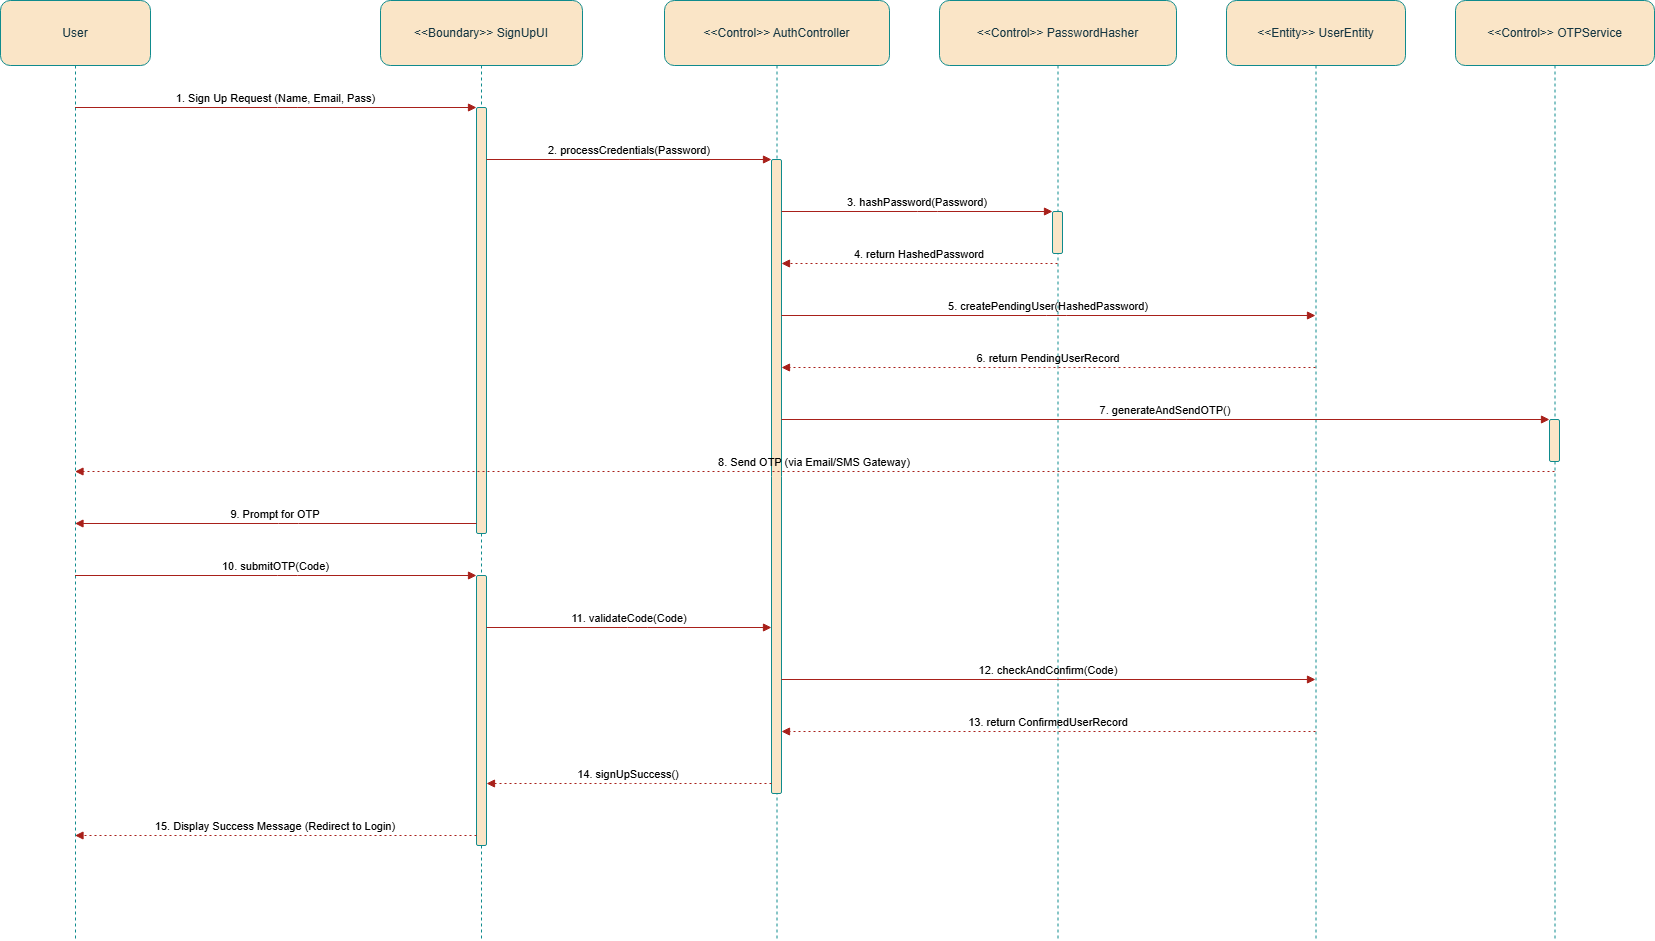

The diagram above was exported from draw.io. Its source (the exported page's mxGraphModel, read from the mxfile embedded in the PNG):
<mxGraphModel dx="1310" dy="752" grid="1" gridSize="10" guides="1" tooltips="1" connect="1" arrows="1" fold="1" page="1" pageScale="1" pageWidth="850" pageHeight="1100" background="#ffffff" math="0" shadow="0">
  <root>
    <mxCell id="0" />
    <mxCell id="1" parent="0" />
    <mxCell id="7sDzNjFQF4Qt9hqUBz6P-1" parent="1" style="shape=umlLifeline;perimeter=lifelinePerimeter;whiteSpace=wrap;container=1;dropTarget=0;collapsible=0;recursiveResize=0;outlineConnect=0;portConstraint=eastwest;newEdgeStyle={&quot;edgeStyle&quot;:&quot;elbowEdgeStyle&quot;,&quot;elbow&quot;:&quot;vertical&quot;,&quot;curved&quot;:0,&quot;rounded&quot;:0};size=65;labelBackgroundColor=none;rounded=1;fillColor=#FAE5C7;strokeColor=#0F8B8D;fontColor=#143642;" value="User" vertex="1">
      <mxGeometry height="940" width="150" x="20" y="20" as="geometry" />
    </mxCell>
    <mxCell id="7sDzNjFQF4Qt9hqUBz6P-2" parent="1" style="shape=umlLifeline;perimeter=lifelinePerimeter;whiteSpace=wrap;container=1;dropTarget=0;collapsible=0;recursiveResize=0;outlineConnect=0;portConstraint=eastwest;newEdgeStyle={&quot;edgeStyle&quot;:&quot;elbowEdgeStyle&quot;,&quot;elbow&quot;:&quot;vertical&quot;,&quot;curved&quot;:0,&quot;rounded&quot;:0};size=65;labelBackgroundColor=none;rounded=1;fillColor=#FAE5C7;strokeColor=#0F8B8D;fontColor=#143642;" value="&lt;&lt;Boundary&gt;&gt; SignUpUI" vertex="1">
      <mxGeometry height="940" width="202" x="400" y="20" as="geometry" />
    </mxCell>
    <mxCell id="7sDzNjFQF4Qt9hqUBz6P-3" parent="7sDzNjFQF4Qt9hqUBz6P-2" style="points=[];perimeter=orthogonalPerimeter;outlineConnect=0;targetShapes=umlLifeline;portConstraint=eastwest;newEdgeStyle={&quot;edgeStyle&quot;:&quot;elbowEdgeStyle&quot;,&quot;elbow&quot;:&quot;vertical&quot;,&quot;curved&quot;:0,&quot;rounded&quot;:0};labelBackgroundColor=none;rounded=1;fillColor=#FAE5C7;strokeColor=#0F8B8D;fontColor=#143642;" value="" vertex="1">
      <mxGeometry height="426" width="10" x="96" y="107" as="geometry" />
    </mxCell>
    <mxCell id="7sDzNjFQF4Qt9hqUBz6P-4" parent="7sDzNjFQF4Qt9hqUBz6P-2" style="points=[];perimeter=orthogonalPerimeter;outlineConnect=0;targetShapes=umlLifeline;portConstraint=eastwest;newEdgeStyle={&quot;edgeStyle&quot;:&quot;elbowEdgeStyle&quot;,&quot;elbow&quot;:&quot;vertical&quot;,&quot;curved&quot;:0,&quot;rounded&quot;:0};labelBackgroundColor=none;rounded=1;fillColor=#FAE5C7;strokeColor=#0F8B8D;fontColor=#143642;" value="" vertex="1">
      <mxGeometry height="270" width="10" x="96" y="575" as="geometry" />
    </mxCell>
    <mxCell id="7sDzNjFQF4Qt9hqUBz6P-5" parent="1" style="shape=umlLifeline;perimeter=lifelinePerimeter;whiteSpace=wrap;container=1;dropTarget=0;collapsible=0;recursiveResize=0;outlineConnect=0;portConstraint=eastwest;newEdgeStyle={&quot;edgeStyle&quot;:&quot;elbowEdgeStyle&quot;,&quot;elbow&quot;:&quot;vertical&quot;,&quot;curved&quot;:0,&quot;rounded&quot;:0};size=65;labelBackgroundColor=none;rounded=1;fillColor=#FAE5C7;strokeColor=#0F8B8D;fontColor=#143642;" value="&lt;&lt;Control&gt;&gt; AuthController" vertex="1">
      <mxGeometry height="940" width="225" x="684" y="20" as="geometry" />
    </mxCell>
    <mxCell id="7sDzNjFQF4Qt9hqUBz6P-6" parent="7sDzNjFQF4Qt9hqUBz6P-5" style="points=[];perimeter=orthogonalPerimeter;outlineConnect=0;targetShapes=umlLifeline;portConstraint=eastwest;newEdgeStyle={&quot;edgeStyle&quot;:&quot;elbowEdgeStyle&quot;,&quot;elbow&quot;:&quot;vertical&quot;,&quot;curved&quot;:0,&quot;rounded&quot;:0};labelBackgroundColor=none;rounded=1;fillColor=#FAE5C7;strokeColor=#0F8B8D;fontColor=#143642;" value="" vertex="1">
      <mxGeometry height="634" width="10" x="107" y="159" as="geometry" />
    </mxCell>
    <mxCell id="7sDzNjFQF4Qt9hqUBz6P-7" parent="1" style="shape=umlLifeline;perimeter=lifelinePerimeter;whiteSpace=wrap;container=1;dropTarget=0;collapsible=0;recursiveResize=0;outlineConnect=0;portConstraint=eastwest;newEdgeStyle={&quot;edgeStyle&quot;:&quot;elbowEdgeStyle&quot;,&quot;elbow&quot;:&quot;vertical&quot;,&quot;curved&quot;:0,&quot;rounded&quot;:0};size=65;labelBackgroundColor=none;rounded=1;fillColor=#FAE5C7;strokeColor=#0F8B8D;fontColor=#143642;" value="&lt;&lt;Control&gt;&gt; PasswordHasher" vertex="1">
      <mxGeometry height="940" width="237" x="959" y="20" as="geometry" />
    </mxCell>
    <mxCell id="7sDzNjFQF4Qt9hqUBz6P-8" parent="7sDzNjFQF4Qt9hqUBz6P-7" style="points=[];perimeter=orthogonalPerimeter;outlineConnect=0;targetShapes=umlLifeline;portConstraint=eastwest;newEdgeStyle={&quot;edgeStyle&quot;:&quot;elbowEdgeStyle&quot;,&quot;elbow&quot;:&quot;vertical&quot;,&quot;curved&quot;:0,&quot;rounded&quot;:0};labelBackgroundColor=none;rounded=1;fillColor=#FAE5C7;strokeColor=#0F8B8D;fontColor=#143642;" value="" vertex="1">
      <mxGeometry height="42" width="10" x="113" y="211" as="geometry" />
    </mxCell>
    <mxCell id="7sDzNjFQF4Qt9hqUBz6P-9" parent="1" style="shape=umlLifeline;perimeter=lifelinePerimeter;whiteSpace=wrap;container=1;dropTarget=0;collapsible=0;recursiveResize=0;outlineConnect=0;portConstraint=eastwest;newEdgeStyle={&quot;edgeStyle&quot;:&quot;elbowEdgeStyle&quot;,&quot;elbow&quot;:&quot;vertical&quot;,&quot;curved&quot;:0,&quot;rounded&quot;:0};size=65;labelBackgroundColor=none;rounded=1;fillColor=#FAE5C7;strokeColor=#0F8B8D;fontColor=#143642;" value="&lt;&lt;Entity&gt;&gt; UserEntity" vertex="1">
      <mxGeometry height="940" width="179" x="1246" y="20" as="geometry" />
    </mxCell>
    <mxCell id="7sDzNjFQF4Qt9hqUBz6P-10" parent="1" style="shape=umlLifeline;perimeter=lifelinePerimeter;whiteSpace=wrap;container=1;dropTarget=0;collapsible=0;recursiveResize=0;outlineConnect=0;portConstraint=eastwest;newEdgeStyle={&quot;edgeStyle&quot;:&quot;elbowEdgeStyle&quot;,&quot;elbow&quot;:&quot;vertical&quot;,&quot;curved&quot;:0,&quot;rounded&quot;:0};size=65;labelBackgroundColor=none;rounded=1;fillColor=#FAE5C7;strokeColor=#0F8B8D;fontColor=#143642;" value="&lt;&lt;Control&gt;&gt; OTPService" vertex="1">
      <mxGeometry height="940" width="199" x="1475" y="20" as="geometry" />
    </mxCell>
    <mxCell id="7sDzNjFQF4Qt9hqUBz6P-11" parent="7sDzNjFQF4Qt9hqUBz6P-10" style="points=[];perimeter=orthogonalPerimeter;outlineConnect=0;targetShapes=umlLifeline;portConstraint=eastwest;newEdgeStyle={&quot;edgeStyle&quot;:&quot;elbowEdgeStyle&quot;,&quot;elbow&quot;:&quot;vertical&quot;,&quot;curved&quot;:0,&quot;rounded&quot;:0};labelBackgroundColor=none;rounded=1;fillColor=#FAE5C7;strokeColor=#0F8B8D;fontColor=#143642;" value="" vertex="1">
      <mxGeometry height="42" width="10" x="94" y="419" as="geometry" />
    </mxCell>
    <mxCell id="7sDzNjFQF4Qt9hqUBz6P-12" edge="1" parent="1" source="7sDzNjFQF4Qt9hqUBz6P-1" style="verticalAlign=bottom;edgeStyle=elbowEdgeStyle;elbow=vertical;curved=0;rounded=1;endArrow=block;labelBackgroundColor=none;fontColor=default;strokeColor=#A8201A;" target="7sDzNjFQF4Qt9hqUBz6P-3" value="1. Sign Up Request (Name, Email, Pass)">
      <mxGeometry relative="1" as="geometry">
        <Array as="points">
          <mxPoint x="307" y="127" />
        </Array>
      </mxGeometry>
    </mxCell>
    <mxCell id="7sDzNjFQF4Qt9hqUBz6P-13" edge="1" parent="1" source="7sDzNjFQF4Qt9hqUBz6P-3" style="verticalAlign=bottom;edgeStyle=elbowEdgeStyle;elbow=vertical;curved=0;rounded=1;endArrow=block;labelBackgroundColor=none;fontColor=default;strokeColor=#A8201A;" target="7sDzNjFQF4Qt9hqUBz6P-6" value="2. processCredentials(Password)">
      <mxGeometry relative="1" as="geometry">
        <Array as="points">
          <mxPoint x="659" y="179" />
        </Array>
      </mxGeometry>
    </mxCell>
    <mxCell id="7sDzNjFQF4Qt9hqUBz6P-14" edge="1" parent="1" source="7sDzNjFQF4Qt9hqUBz6P-6" style="verticalAlign=bottom;edgeStyle=elbowEdgeStyle;elbow=vertical;curved=0;rounded=1;endArrow=block;labelBackgroundColor=none;fontColor=default;strokeColor=#A8201A;" target="7sDzNjFQF4Qt9hqUBz6P-8" value="3. hashPassword(Password)">
      <mxGeometry relative="1" as="geometry">
        <Array as="points">
          <mxPoint x="947" y="231" />
        </Array>
      </mxGeometry>
    </mxCell>
    <mxCell id="7sDzNjFQF4Qt9hqUBz6P-15" edge="1" parent="1" source="7sDzNjFQF4Qt9hqUBz6P-7" style="verticalAlign=bottom;edgeStyle=elbowEdgeStyle;elbow=vertical;curved=0;rounded=1;dashed=1;dashPattern=2 3;endArrow=block;labelBackgroundColor=none;fontColor=default;strokeColor=#A8201A;" target="7sDzNjFQF4Qt9hqUBz6P-6" value="4. return HashedPassword">
      <mxGeometry relative="1" as="geometry">
        <Array as="points">
          <mxPoint x="948" y="283" />
        </Array>
      </mxGeometry>
    </mxCell>
    <mxCell id="7sDzNjFQF4Qt9hqUBz6P-16" edge="1" parent="1" source="7sDzNjFQF4Qt9hqUBz6P-6" style="verticalAlign=bottom;edgeStyle=elbowEdgeStyle;elbow=vertical;curved=0;rounded=1;endArrow=block;labelBackgroundColor=none;fontColor=default;strokeColor=#A8201A;" target="7sDzNjFQF4Qt9hqUBz6P-9" value="5. createPendingUser(HashedPassword)">
      <mxGeometry relative="1" as="geometry">
        <Array as="points">
          <mxPoint x="1076" y="335" />
        </Array>
      </mxGeometry>
    </mxCell>
    <mxCell id="7sDzNjFQF4Qt9hqUBz6P-17" edge="1" parent="1" source="7sDzNjFQF4Qt9hqUBz6P-9" style="verticalAlign=bottom;edgeStyle=elbowEdgeStyle;elbow=vertical;curved=0;rounded=1;dashed=1;dashPattern=2 3;endArrow=block;labelBackgroundColor=none;fontColor=default;strokeColor=#A8201A;" target="7sDzNjFQF4Qt9hqUBz6P-6" value="6. return PendingUserRecord">
      <mxGeometry relative="1" as="geometry">
        <Array as="points">
          <mxPoint x="1079" y="387" />
        </Array>
      </mxGeometry>
    </mxCell>
    <mxCell id="7sDzNjFQF4Qt9hqUBz6P-18" edge="1" parent="1" source="7sDzNjFQF4Qt9hqUBz6P-6" style="verticalAlign=bottom;edgeStyle=elbowEdgeStyle;elbow=vertical;curved=0;rounded=1;endArrow=block;labelBackgroundColor=none;fontColor=default;strokeColor=#A8201A;" target="7sDzNjFQF4Qt9hqUBz6P-11" value="7. generateAndSendOTP()">
      <mxGeometry relative="1" as="geometry">
        <Array as="points">
          <mxPoint x="1196" y="439" />
        </Array>
      </mxGeometry>
    </mxCell>
    <mxCell id="7sDzNjFQF4Qt9hqUBz6P-19" edge="1" parent="1" source="7sDzNjFQF4Qt9hqUBz6P-10" style="verticalAlign=bottom;edgeStyle=elbowEdgeStyle;elbow=vertical;curved=0;rounded=1;dashed=1;dashPattern=2 3;endArrow=block;labelBackgroundColor=none;fontColor=default;strokeColor=#A8201A;" target="7sDzNjFQF4Qt9hqUBz6P-1" value="8. Send OTP (via Email/SMS Gateway)">
      <mxGeometry relative="1" as="geometry">
        <Array as="points">
          <mxPoint x="844" y="491" />
        </Array>
      </mxGeometry>
    </mxCell>
    <mxCell id="7sDzNjFQF4Qt9hqUBz6P-20" edge="1" parent="1" source="7sDzNjFQF4Qt9hqUBz6P-3" style="verticalAlign=bottom;edgeStyle=elbowEdgeStyle;elbow=vertical;curved=0;rounded=1;endArrow=block;labelBackgroundColor=none;fontColor=default;strokeColor=#A8201A;" target="7sDzNjFQF4Qt9hqUBz6P-1" value="9. Prompt for OTP">
      <mxGeometry relative="1" as="geometry">
        <Array as="points">
          <mxPoint x="308" y="543" />
        </Array>
      </mxGeometry>
    </mxCell>
    <mxCell id="7sDzNjFQF4Qt9hqUBz6P-21" edge="1" parent="1" source="7sDzNjFQF4Qt9hqUBz6P-1" style="verticalAlign=bottom;edgeStyle=elbowEdgeStyle;elbow=vertical;curved=0;rounded=1;endArrow=block;labelBackgroundColor=none;fontColor=default;strokeColor=#A8201A;" target="7sDzNjFQF4Qt9hqUBz6P-4" value="10. submitOTP(Code)">
      <mxGeometry relative="1" as="geometry">
        <Array as="points">
          <mxPoint x="307" y="595" />
        </Array>
      </mxGeometry>
    </mxCell>
    <mxCell id="7sDzNjFQF4Qt9hqUBz6P-22" edge="1" parent="1" source="7sDzNjFQF4Qt9hqUBz6P-4" style="verticalAlign=bottom;edgeStyle=elbowEdgeStyle;elbow=vertical;curved=0;rounded=1;endArrow=block;labelBackgroundColor=none;fontColor=default;strokeColor=#A8201A;" target="7sDzNjFQF4Qt9hqUBz6P-6" value="11. validateCode(Code)">
      <mxGeometry relative="1" as="geometry">
        <Array as="points">
          <mxPoint x="657" y="647" />
        </Array>
      </mxGeometry>
    </mxCell>
    <mxCell id="7sDzNjFQF4Qt9hqUBz6P-23" edge="1" parent="1" source="7sDzNjFQF4Qt9hqUBz6P-6" style="verticalAlign=bottom;edgeStyle=elbowEdgeStyle;elbow=vertical;curved=0;rounded=1;endArrow=block;labelBackgroundColor=none;fontColor=default;strokeColor=#A8201A;" target="7sDzNjFQF4Qt9hqUBz6P-9" value="12. checkAndConfirm(Code)">
      <mxGeometry relative="1" as="geometry">
        <Array as="points">
          <mxPoint x="1076" y="699" />
        </Array>
      </mxGeometry>
    </mxCell>
    <mxCell id="7sDzNjFQF4Qt9hqUBz6P-24" edge="1" parent="1" source="7sDzNjFQF4Qt9hqUBz6P-9" style="verticalAlign=bottom;edgeStyle=elbowEdgeStyle;elbow=vertical;curved=0;rounded=1;dashed=1;dashPattern=2 3;endArrow=block;labelBackgroundColor=none;fontColor=default;strokeColor=#A8201A;" target="7sDzNjFQF4Qt9hqUBz6P-6" value="13. return ConfirmedUserRecord">
      <mxGeometry relative="1" as="geometry">
        <Array as="points">
          <mxPoint x="1079" y="751" />
        </Array>
      </mxGeometry>
    </mxCell>
    <mxCell id="7sDzNjFQF4Qt9hqUBz6P-25" edge="1" parent="1" source="7sDzNjFQF4Qt9hqUBz6P-6" style="verticalAlign=bottom;edgeStyle=elbowEdgeStyle;elbow=vertical;curved=0;rounded=1;dashed=1;dashPattern=2 3;endArrow=block;labelBackgroundColor=none;fontColor=default;strokeColor=#A8201A;" target="7sDzNjFQF4Qt9hqUBz6P-4" value="14. signUpSuccess()">
      <mxGeometry relative="1" as="geometry">
        <Array as="points">
          <mxPoint x="660" y="803" />
        </Array>
      </mxGeometry>
    </mxCell>
    <mxCell id="7sDzNjFQF4Qt9hqUBz6P-26" edge="1" parent="1" source="7sDzNjFQF4Qt9hqUBz6P-4" style="verticalAlign=bottom;edgeStyle=elbowEdgeStyle;elbow=vertical;curved=0;rounded=1;dashed=1;dashPattern=2 3;endArrow=block;labelBackgroundColor=none;fontColor=default;strokeColor=#A8201A;" target="7sDzNjFQF4Qt9hqUBz6P-1" value="15. Display Success Message (Redirect to Login)">
      <mxGeometry relative="1" as="geometry">
        <Array as="points">
          <mxPoint x="308" y="855" />
        </Array>
      </mxGeometry>
    </mxCell>
  </root>
</mxGraphModel>